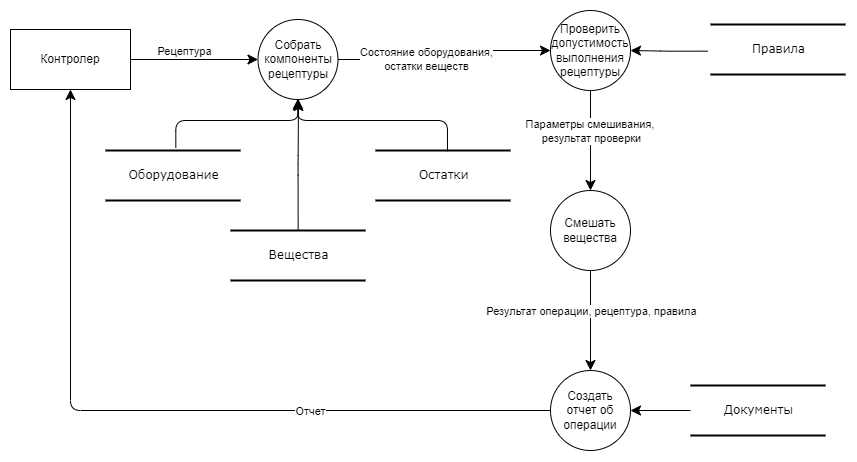

The diagram above was exported from draw.io. Its source (the exported page's mxGraphModel, read from the mxfile embedded in the PNG):
<mxGraphModel dx="1117" dy="611" grid="1" gridSize="10" guides="1" tooltips="1" connect="1" arrows="1" fold="1" page="1" pageScale="1" pageWidth="1100" pageHeight="850" background="none" math="0" shadow="0">
  <root>
    <mxCell id="0" />
    <mxCell id="1" parent="0" />
    <mxCell id="21ea969265ad0168-30" value="Оборудование" style="html=1;rounded=0;shadow=0;comic=0;labelBackgroundColor=none;strokeWidth=2;fontFamily=Verdana;fontSize=12;align=center;shape=mxgraph.ios7ui.horLines;" parent="1" vertex="1">
      <mxGeometry x="165" y="330" width="135" height="50" as="geometry" />
    </mxCell>
    <mxCell id="21ea969265ad0168-36" style="edgeStyle=orthogonalEdgeStyle;html=1;labelBackgroundColor=none;startFill=0;startSize=8;endFill=1;endSize=8;fontFamily=Verdana;fontSize=12;exitX=1;exitY=0.5;exitDx=0;exitDy=0;" parent="1" source="uerShRcL7-F66HoGM55x-1" target="uerShRcL7-F66HoGM55x-2" edge="1">
      <mxGeometry relative="1" as="geometry">
        <mxPoint x="310" y="239" as="targetPoint" />
      </mxGeometry>
    </mxCell>
    <mxCell id="uerShRcL7-F66HoGM55x-3" value="Рецептура" style="edgeLabel;html=1;align=center;verticalAlign=middle;resizable=0;points=[];" vertex="1" connectable="0" parent="21ea969265ad0168-36">
      <mxGeometry x="-0.3139" y="-1" relative="1" as="geometry">
        <mxPoint x="9" y="-10" as="offset" />
      </mxGeometry>
    </mxCell>
    <mxCell id="21ea969265ad0168-39" style="edgeStyle=orthogonalEdgeStyle;html=1;entryX=0;entryY=0.5;labelBackgroundColor=none;startFill=0;startSize=8;endFill=1;endSize=8;fontFamily=Verdana;fontSize=12;exitX=1;exitY=0.5;exitDx=0;exitDy=0;entryDx=0;entryDy=0;" parent="1" source="uerShRcL7-F66HoGM55x-2" target="uerShRcL7-F66HoGM55x-4" edge="1">
      <mxGeometry relative="1" as="geometry">
        <Array as="points" />
        <mxPoint x="410" y="240" as="sourcePoint" />
        <mxPoint x="570" y="239" as="targetPoint" />
      </mxGeometry>
    </mxCell>
    <mxCell id="uerShRcL7-F66HoGM55x-5" value="Состояние оборудования,&lt;br&gt;остатки веществ" style="edgeLabel;html=1;align=center;verticalAlign=middle;resizable=0;points=[];" vertex="1" connectable="0" parent="21ea969265ad0168-39">
      <mxGeometry x="-0.2" y="1" relative="1" as="geometry">
        <mxPoint x="-1" as="offset" />
      </mxGeometry>
    </mxCell>
    <mxCell id="uerShRcL7-F66HoGM55x-1" value="Контролер" style="rounded=0;whiteSpace=wrap;html=1;" vertex="1" parent="1">
      <mxGeometry x="70" y="209" width="120" height="60" as="geometry" />
    </mxCell>
    <mxCell id="uerShRcL7-F66HoGM55x-2" value="Собрать компоненты рецептуры" style="ellipse;whiteSpace=wrap;html=1;aspect=fixed;" vertex="1" parent="1">
      <mxGeometry x="317.5" y="199" width="80" height="80" as="geometry" />
    </mxCell>
    <mxCell id="uerShRcL7-F66HoGM55x-4" value="Проверить допустимость выполнения рецептуры" style="ellipse;whiteSpace=wrap;html=1;aspect=fixed;" vertex="1" parent="1">
      <mxGeometry x="610" y="190" width="80" height="80" as="geometry" />
    </mxCell>
    <mxCell id="uerShRcL7-F66HoGM55x-6" value="Смешать вещества" style="ellipse;whiteSpace=wrap;html=1;aspect=fixed;" vertex="1" parent="1">
      <mxGeometry x="610" y="370" width="80" height="80" as="geometry" />
    </mxCell>
    <mxCell id="uerShRcL7-F66HoGM55x-7" style="edgeStyle=orthogonalEdgeStyle;html=1;entryX=0.5;entryY=0;labelBackgroundColor=none;startFill=0;startSize=8;endFill=1;endSize=8;fontFamily=Verdana;fontSize=12;exitX=0.5;exitY=1;exitDx=0;exitDy=0;entryDx=0;entryDy=0;" edge="1" parent="1" source="uerShRcL7-F66HoGM55x-4" target="uerShRcL7-F66HoGM55x-6">
      <mxGeometry relative="1" as="geometry">
        <Array as="points" />
        <mxPoint x="407.5" y="249" as="sourcePoint" />
        <mxPoint x="620" y="249" as="targetPoint" />
      </mxGeometry>
    </mxCell>
    <mxCell id="uerShRcL7-F66HoGM55x-8" value="Параметры смешивания, &lt;br&gt;результат проверки" style="edgeLabel;html=1;align=center;verticalAlign=middle;resizable=0;points=[];" vertex="1" connectable="0" parent="uerShRcL7-F66HoGM55x-7">
      <mxGeometry x="-0.2" y="1" relative="1" as="geometry">
        <mxPoint x="-1" as="offset" />
      </mxGeometry>
    </mxCell>
    <mxCell id="uerShRcL7-F66HoGM55x-9" value="Остатки" style="html=1;rounded=0;shadow=0;comic=0;labelBackgroundColor=none;strokeWidth=2;fontFamily=Verdana;fontSize=12;align=center;shape=mxgraph.ios7ui.horLines;" vertex="1" parent="1">
      <mxGeometry x="435" y="330" width="135" height="50" as="geometry" />
    </mxCell>
    <mxCell id="uerShRcL7-F66HoGM55x-10" style="edgeStyle=orthogonalEdgeStyle;html=1;labelBackgroundColor=none;startFill=0;startSize=8;endFill=1;endSize=8;fontFamily=Verdana;fontSize=12;exitX=0.521;exitY=-0.033;exitDx=0;exitDy=0;exitPerimeter=0;entryX=0.5;entryY=1;entryDx=0;entryDy=0;" edge="1" parent="1">
      <mxGeometry relative="1" as="geometry">
        <mxPoint x="235.33500000000004" y="327.3499999999999" as="sourcePoint" />
        <mxPoint x="357.5" y="278" as="targetPoint" />
        <Array as="points">
          <mxPoint x="235" y="300" />
          <mxPoint x="358" y="300" />
        </Array>
      </mxGeometry>
    </mxCell>
    <mxCell id="uerShRcL7-F66HoGM55x-12" style="edgeStyle=orthogonalEdgeStyle;html=1;labelBackgroundColor=none;startFill=0;startSize=8;endFill=1;endSize=8;fontFamily=Verdana;fontSize=12;exitX=0.533;exitY=0.017;exitDx=0;exitDy=0;exitPerimeter=0;entryX=0.5;entryY=1;entryDx=0;entryDy=0;" edge="1" parent="1" source="uerShRcL7-F66HoGM55x-9" target="uerShRcL7-F66HoGM55x-2">
      <mxGeometry relative="1" as="geometry">
        <mxPoint x="300.33500000000004" y="338.3499999999999" as="sourcePoint" />
        <mxPoint x="367.5" y="289" as="targetPoint" />
        <Array as="points">
          <mxPoint x="507" y="300" />
          <mxPoint x="358" y="300" />
        </Array>
      </mxGeometry>
    </mxCell>
    <mxCell id="uerShRcL7-F66HoGM55x-14" value="Правила" style="html=1;rounded=0;shadow=0;comic=0;labelBackgroundColor=none;strokeWidth=2;fontFamily=Verdana;fontSize=12;align=center;shape=mxgraph.ios7ui.horLines;" vertex="1" parent="1">
      <mxGeometry x="770" y="204" width="135" height="50" as="geometry" />
    </mxCell>
    <mxCell id="uerShRcL7-F66HoGM55x-15" style="edgeStyle=orthogonalEdgeStyle;html=1;labelBackgroundColor=none;startFill=0;startSize=8;endFill=1;endSize=8;fontFamily=Verdana;fontSize=12;exitX=-0.02;exitY=0.533;exitDx=0;exitDy=0;exitPerimeter=0;" edge="1" parent="1" source="uerShRcL7-F66HoGM55x-14" target="uerShRcL7-F66HoGM55x-4">
      <mxGeometry relative="1" as="geometry">
        <mxPoint x="461.9549999999999" y="340.85" as="sourcePoint" />
        <mxPoint x="367.5" y="289" as="targetPoint" />
      </mxGeometry>
    </mxCell>
    <mxCell id="uerShRcL7-F66HoGM55x-16" value="Документы" style="html=1;rounded=0;shadow=0;comic=0;labelBackgroundColor=none;strokeWidth=2;fontFamily=Verdana;fontSize=12;align=center;shape=mxgraph.ios7ui.horLines;" vertex="1" parent="1">
      <mxGeometry x="750" y="565" width="135" height="50" as="geometry" />
    </mxCell>
    <mxCell id="uerShRcL7-F66HoGM55x-17" value="Создать отчет об операции" style="ellipse;whiteSpace=wrap;html=1;aspect=fixed;" vertex="1" parent="1">
      <mxGeometry x="610" y="550" width="80" height="80" as="geometry" />
    </mxCell>
    <mxCell id="uerShRcL7-F66HoGM55x-18" style="edgeStyle=orthogonalEdgeStyle;html=1;labelBackgroundColor=none;startFill=0;startSize=8;endFill=1;endSize=8;fontFamily=Verdana;fontSize=12;exitX=0.5;exitY=1;exitDx=0;exitDy=0;" edge="1" parent="1" source="uerShRcL7-F66HoGM55x-6" target="uerShRcL7-F66HoGM55x-17">
      <mxGeometry relative="1" as="geometry">
        <Array as="points" />
        <mxPoint x="660" y="280" as="sourcePoint" />
        <mxPoint x="660" y="400" as="targetPoint" />
      </mxGeometry>
    </mxCell>
    <mxCell id="uerShRcL7-F66HoGM55x-19" value="Результат операции, рецептура, правила" style="edgeLabel;html=1;align=center;verticalAlign=middle;resizable=0;points=[];" vertex="1" connectable="0" parent="uerShRcL7-F66HoGM55x-18">
      <mxGeometry x="-0.2" y="1" relative="1" as="geometry">
        <mxPoint x="-1" as="offset" />
      </mxGeometry>
    </mxCell>
    <mxCell id="uerShRcL7-F66HoGM55x-20" style="edgeStyle=orthogonalEdgeStyle;html=1;labelBackgroundColor=none;startFill=0;startSize=8;endFill=1;endSize=8;fontFamily=Verdana;fontSize=12;" edge="1" parent="1" source="uerShRcL7-F66HoGM55x-16" target="uerShRcL7-F66HoGM55x-17">
      <mxGeometry relative="1" as="geometry">
        <mxPoint x="777.3" y="240.64999999999998" as="sourcePoint" />
        <mxPoint x="700" y="894.2105263157895" as="targetPoint" />
      </mxGeometry>
    </mxCell>
    <mxCell id="uerShRcL7-F66HoGM55x-22" style="edgeStyle=orthogonalEdgeStyle;html=1;labelBackgroundColor=none;startFill=0;startSize=8;endFill=1;endSize=8;fontFamily=Verdana;fontSize=12;entryX=0.5;entryY=1;entryDx=0;entryDy=0;exitX=0;exitY=0.5;exitDx=0;exitDy=0;" edge="1" parent="1" source="uerShRcL7-F66HoGM55x-17" target="uerShRcL7-F66HoGM55x-1">
      <mxGeometry relative="1" as="geometry">
        <mxPoint x="760" y="600" as="sourcePoint" />
        <mxPoint x="700" y="600" as="targetPoint" />
      </mxGeometry>
    </mxCell>
    <mxCell id="uerShRcL7-F66HoGM55x-23" value="Отчет" style="edgeLabel;html=1;align=center;verticalAlign=middle;resizable=0;points=[];" vertex="1" connectable="0" parent="uerShRcL7-F66HoGM55x-22">
      <mxGeometry x="-0.5059" y="-4" relative="1" as="geometry">
        <mxPoint x="-42" y="4" as="offset" />
      </mxGeometry>
    </mxCell>
    <mxCell id="uerShRcL7-F66HoGM55x-24" value="Вещества" style="html=1;rounded=0;shadow=0;comic=0;labelBackgroundColor=none;strokeWidth=2;fontFamily=Verdana;fontSize=12;align=center;shape=mxgraph.ios7ui.horLines;" vertex="1" parent="1">
      <mxGeometry x="290" y="410" width="135" height="50" as="geometry" />
    </mxCell>
    <mxCell id="uerShRcL7-F66HoGM55x-26" style="edgeStyle=orthogonalEdgeStyle;html=1;labelBackgroundColor=none;startFill=0;startSize=8;endFill=1;endSize=8;fontFamily=Verdana;fontSize=12;exitX=0.501;exitY=0.01;exitDx=0;exitDy=0;exitPerimeter=0;" edge="1" parent="1" source="uerShRcL7-F66HoGM55x-24">
      <mxGeometry relative="1" as="geometry">
        <mxPoint x="303.75" y="390" as="sourcePoint" />
        <mxPoint x="358" y="280" as="targetPoint" />
        <Array as="points">
          <mxPoint x="358" y="345" />
          <mxPoint x="358" y="345" />
        </Array>
      </mxGeometry>
    </mxCell>
  </root>
</mxGraphModel>